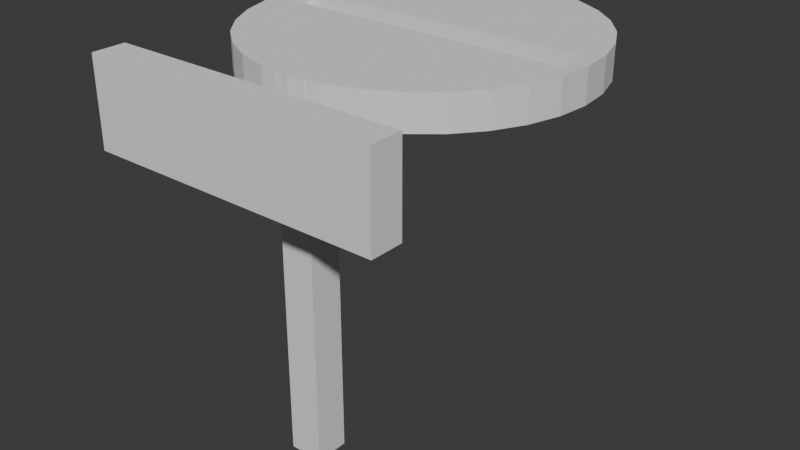 # Source: module_cap_0601.blend  (saved by Blender 4.4.30; exported with 4.5.12 LTS)
import bpy
from mathutils import Matrix  # noqa: F401  (used for matrix-valued properties, if any)

bpy.ops.wm.read_factory_settings(use_empty=True)
scene = bpy.context.scene
scene.name = 'Scene'

# ---- collections
col_collection = bpy.data.collections.new('Collection'); scene.collection.children.link(col_collection)

# ---- world
world_world = bpy.data.worlds.new('World'); scene.world = world_world
world_world.use_nodes = True; world_world.node_tree.nodes.clear()
_N = world_world.node_tree.nodes; _L = world_world.node_tree.links
n0 = _N.new('ShaderNodeOutputWorld'); n0.name = 'World Output'; n0.location = (300, 300)
n1 = _N.new('ShaderNodeBackground'); n1.name = 'Background'; n1.location = (10, 300)
n1.inputs[0].default_value = (0.05088, 0.05088, 0.05088, 1.0)
_L.new(n1.outputs[0], n0.inputs[0])
n0.is_active_output = True
world_world.color = (0.05088, 0.05088, 0.05088)
world_world.sun_shadow_jitter_overblur = 0.0

# ---- meshes
me_cylinder_001 = bpy.data.meshes.new('Cylinder.001')
me_cylinder_001.from_pydata([(0.0, 1.0, -1.0), (-0.1017, -0.9954, -1.0), (-0.9256, -0.09804, 0.6688), (-0.1017, -0.9954, 14.6), (0.0, 1.0, 1.0), (-0.1017, -0.7954, -1.0), (-0.1017, -0.7954, 14.6), (0.9221, -0.09804, 0.6688), (0.1951, 0.9808, -1.0), (0.09827, -0.9954, -1.0), (-0.9256, 0.1073, 0.6688), (0.09827, -0.9954, 14.6), (0.1951, 0.9808, 1.0), (0.09827, -0.7954, -1.0), (0.09827, -0.7954, 14.6), (0.9221, 0.1073, 0.6688), (0.3827, 0.9239, -1.0), (0.3827, 0.9239, 1.0), (0.5556, 0.8315, -1.0), (0.5556, 0.8315, 1.0), (0.7071, 0.7071, -1.0), (0.7071, 0.7071, 1.0), (0.8315, 0.5556, -1.0), (0.8315, 0.5556, 1.0), (0.9239, 0.3827, -1.0), (0.9239, 0.3827, 1.0), (0.9808, 0.1951, -1.0), (0.9808, 0.1951, 1.0), (1.0, 0.0, -1.0), (1.0, 0.0, 1.0), (0.9808, -0.1951, -1.0), (0.9808, -0.1951, 1.0), (0.9239, -0.3827, -1.0), (0.9239, -0.3827, 1.0), (0.8315, -0.5556, -1.0), (0.8315, -0.5556, 1.0), (0.7071, -0.7071, -1.0), (0.7071, -0.7071, 1.0), (0.5556, -0.8315, -1.0), (0.5556, -0.8315, 1.0), (0.3827, -0.9239, -1.0), (0.3827, -0.9239, 1.0), (0.1951, -0.9808, -1.0), (0.1951, -0.9808, 1.0), (0.0, -1.0, -1.0), (0.0, -1.0, 1.0), (-0.1951, -0.9808, -1.0), (-0.1951, -0.9808, 1.0), (-0.3827, -0.9239, -1.0), (-0.3827, -0.9239, 1.0), (-0.5556, -0.8315, -1.0), (-0.5556, -0.8315, 1.0), (-0.7071, -0.7071, -1.0), (-0.7071, -0.7071, 1.0), (-0.8315, -0.5556, -1.0), (-0.8315, -0.5556, 1.0), (-0.9239, -0.3827, -1.0), (-0.9239, -0.3827, 1.0), (-0.9808, -0.1951, -1.0), (-0.9808, -0.1951, 1.0), (-1.0, 0.0, -1.0), (-1.0, 0.0, 1.0), (-0.9808, 0.1951, -1.0), (-0.9808, 0.1951, 1.0), (-0.9239, 0.3827, -1.0), (-0.9239, 0.3827, 1.0), (-0.8315, 0.5556, -1.0), (-0.8315, 0.5556, 1.0), (-0.7071, 0.7071, -1.0), (-0.7071, 0.7071, 1.0), (-0.5556, 0.8315, -1.0), (-0.5556, 0.8315, 1.0), (-0.3827, 0.9239, -1.0), (-0.3827, 0.9239, 1.0), (-0.1951, 0.9808, -1.0), (-0.1951, 0.9808, 1.0), (-0.9256, 0.1073, -1.0), (0.9221, -0.09804, -1.0), (0.9221, 0.1073, -1.0), (-0.9256, -0.09804, -1.0), (0.04674, -0.9954, 1.0), (0.09827, -0.9903, 1.0), (0.09827, -0.9903, -1.0), (0.04674, -0.9954, -1.0), (-0.1017, -0.99, 1.0), (-0.04674, -0.9954, 1.0), (-0.1017, -0.99, -1.0), (-0.04674, -0.9954, -1.0), (-0.1017, -0.7954, 1.0), (0.09827, -0.7954, 1.0), (-0.1017, -0.7954, -1.0), (0.09827, -0.7954, -1.0), (-0.1017, -0.9954, 20.93), (-0.1017, -0.7954, 20.93), (0.09827, -0.7954, 20.93), (0.09827, -0.9954, 20.93)], [], [(0, 4, 12, 8), (8, 12, 17, 16), (16, 17, 19, 18), (18, 19, 21, 20), (20, 21, 23, 22), (22, 23, 25, 24), (24, 25, 27, 26), (26, 27, 29, 28), (28, 29, 31, 30), (30, 31, 33, 32), (32, 33, 35, 34), (34, 35, 37, 36), (36, 37, 39, 38), (38, 39, 41, 40), (40, 41, 43, 42), (45, 44, 83, 80), (42, 43, 81, 82), (47, 46, 86, 84), (44, 45, 85, 87), (46, 47, 49, 48), (48, 49, 51, 50), (50, 51, 53, 52), (52, 53, 55, 54), (54, 55, 57, 56), (56, 57, 59, 58), (58, 59, 61, 60), (60, 61, 63, 62), (62, 63, 65, 64), (64, 65, 67, 66), (66, 67, 69, 68), (68, 69, 71, 70), (70, 71, 73, 72), (81, 43, 41, 39, 37, 35, 33, 31, 29, 27, 25, 23, 21, 19, 17, 12, 4, 75, 73, 71, 69, 67, 65, 63, 61, 59, 57, 55, 53, 51, 49, 47, 84, 88, 89), (45, 80, 85), (72, 73, 75, 74), (74, 75, 4, 0), (74, 0, 8, 16, 18, 20, 22, 24, 26, 78, 76, 62, 64, 66, 68, 70, 72), (83, 44, 87), (46, 48, 50, 52, 54, 56, 58, 60, 62, 76, 79, 77, 78, 26, 28, 30, 32, 34, 36, 38, 40, 42, 82, 91, 90, 86), (2, 10, 15, 7), (78, 15, 10, 76), (2, 7, 77, 79), (76, 10, 2, 79), (77, 7, 15, 78), (90, 5, 1, 3, 6, 88, 84, 86), (88, 6, 14, 89), (13, 5, 90, 91), (89, 14, 11, 9, 13, 91, 82, 81), (87, 1, 9, 83), (83, 9, 11, 3, 1, 87, 85, 80), (5, 13, 9, 1), (3, 11, 95, 92), (94, 93, 92, 95), (11, 14, 94, 95), (14, 6, 93, 94), (6, 3, 92, 93)])
_uv = me_cylinder_001.uv_layers.new(name='UVMap')
_uv.uv.foreach_set('vector', [1.0, 0.5, 1.0, 1.0, 0.9688, 1.0, 0.9688, 0.5, 0.9688, 0.5, 0.9688, 1.0, 0.9375, 1.0, 0.9375, 0.5, 0.9375, 0.5, 0.9375, 1.0, 0.9062, 1.0, 0.9062, 0.5, 0.9062, 0.5, 0.9062, 1.0, 0.875, 1.0, 0.875, 0.5, 0.875, 0.5, 0.875, 1.0, 0.8438, 1.0, 0.8438, 0.5, 0.8438, 0.5, 0.8438, 1.0, 0.8125, 1.0, 0.8125, 0.5, 0.8125, 0.5, 0.8125, 1.0, 0.7812, 1.0, 0.7812, 0.5, 0.7812, 0.5, 0.7812, 1.0, 0.75, 1.0, 0.75, 0.5, 0.75, 0.5, 0.75, 1.0, 0.7188, 1.0, 0.7188, 0.5, 0.7188, 0.5, 0.7188, 1.0, 0.6875, 1.0, 0.6875, 0.5, 0.6875, 0.5, 0.6875, 1.0, 0.6562, 1.0, 0.6562, 0.5, 0.6562, 0.5, 0.6562, 1.0, 0.625, 1.0, 0.625, 0.5, 0.625, 0.5, 0.625, 1.0, 0.5938, 1.0, 0.5938, 0.5, 0.5938, 0.5, 0.5938, 1.0, 0.5625, 1.0, 0.5625, 0.5, 0.5625, 0.5, 0.5625, 1.0, 0.5312, 1.0, 0.5312, 0.5, 0.5, 1.0, 0.5, 0.5, 0.5075, 0.5, 0.5075, 1.0, 0.5312, 0.5, 0.5312, 1.0, 0.5157, 1.0, 0.5157, 0.5, 0.4688, 1.0, 0.4688, 0.5, 0.4837, 0.5, 0.4837, 1.0, 0.5, 0.5, 0.5, 1.0, 0.4925, 1.0, 0.4925, 0.5, 0.4688, 0.5, 0.4688, 1.0, 0.4375, 1.0, 0.4375, 0.5, 0.4375, 0.5, 0.4375, 1.0, 0.4062, 1.0, 0.4062, 0.5, 0.4062, 0.5, 0.4062, 1.0, 0.375, 1.0, 0.375, 0.5, 0.375, 0.5, 0.375, 1.0, 0.3438, 1.0, 0.3438, 0.5, 0.3438, 0.5, 0.3438, 1.0, 0.3125, 1.0, 0.3125, 0.5, 0.3125, 0.5, 0.3125, 1.0, 0.2812, 1.0, 0.2812, 0.5, 0.2812, 0.5, 0.2812, 1.0, 0.25, 1.0, 0.25, 0.5, 0.25, 0.5, 0.25, 1.0, 0.2188, 1.0, 0.2188, 0.5, 0.2188, 0.5, 0.2188, 1.0, 0.1875, 1.0, 0.1875, 0.5, 0.1875, 0.5, 0.1875, 1.0, 0.1562, 1.0, 0.1562, 0.5, 0.1562, 0.5, 0.1562, 1.0, 0.125, 1.0, 0.125, 0.5, 0.125, 0.5, 0.125, 1.0, 0.09375, 1.0, 0.09375, 0.5, 0.09375, 0.5, 0.09375, 1.0, 0.0625, 1.0, 0.0625, 0.5, 0.2736, 0.01232, 0.2968, 0.01461, 0.3418, 0.02827, 0.3833, 0.05045, 0.4197, 0.08029, 0.4496, 0.1167, 0.4717, 0.1582, 0.4854, 0.2032, 0.49, 0.25, 0.4854, 0.2968, 0.4717, 0.3418, 0.4496, 0.3833, 0.4197, 0.4197, 0.3833, 0.4496, 0.3418, 0.4717, 0.2968, 0.4854, 0.25, 0.49, 0.2032, 0.4854, 0.1582, 0.4717, 0.1167, 0.4496, 0.08029, 0.4197, 0.05045, 0.3833, 0.02827, 0.3418, 0.01461, 0.2968, 0.01, 0.25, 0.01461, 0.2032, 0.02827, 0.1582, 0.05045, 0.1167, 0.08029, 0.08029, 0.1167, 0.05045, 0.1582, 0.02827, 0.2032, 0.01461, 0.2256, 0.0124, 0.2256, 0.0591, 0.2736, 0.0591, 0.25, 0.01, 0.2612, 0.0111, 0.2388, 0.0111, 0.0625, 0.5, 0.0625, 1.0, 0.03125, 1.0, 0.03125, 0.5, 0.03125, 0.5, 0.03125, 1.0, 0.0, 1.0, 0.0, 0.5, 0.7032, 0.4854, 0.75, 0.49, 0.7968, 0.4854, 0.8418, 0.4717, 0.8833, 0.4496, 0.9197, 0.4197, 0.9496, 0.3833, 0.9717, 0.3418, 0.9854, 0.2968, 0.9713, 0.2757, 0.5279, 0.2757, 0.5146, 0.2968, 0.5283, 0.3418, 0.5504, 0.3833, 0.5803, 0.4197, 0.6167, 0.4496, 0.6582, 0.4717, 0.7612, 0.0111, 0.75, 0.01, 0.7388, 0.0111, 0.7032, 0.01461, 0.6582, 0.02827, 0.6167, 0.05045, 0.5803, 0.08029, 0.5504, 0.1167, 0.5283, 0.1582, 0.5146, 0.2032, 0.51, 0.25, 0.5146, 0.2968, 0.5279, 0.2757, 0.5279, 0.2265, 0.9713, 0.2265, 0.9713, 0.2757, 0.9854, 0.2968, 0.99, 0.25, 0.9854, 0.2032, 0.9717, 0.1582, 0.9496, 0.1167, 0.9197, 0.08029, 0.8833, 0.05045, 0.8418, 0.02827, 0.7968, 0.01461, 0.7736, 0.01232, 0.7736, 0.0591, 0.7256, 0.0591, 0.7256, 0.0124, 0.375, 0.0, 0.375, 0.25, 0.375, 0.25, 0.375, 0.0, 0.625, 0.3282, 0.625, 0.25, 0.375, 0.25, 0.375, 0.3282, 0.375, 1.0, 0.625, 1.0, 0.625, 0.9218, 0.375, 0.9218, 0.125, 0.5, 0.125, 0.5, 0.125, 0.75, 0.125, 0.75, 0.625, 0.75, 0.625, 0.75, 0.625, 0.5, 0.625, 0.5, 0.375, 0.25, 0.375, 0.25, 0.375, 0.0, 0.625, 0.0, 0.625, 0.25, 0.4071, 0.25, 0.4071, 0.00677, 0.375, 0.00677, 0.4071, 0.25, 0.625, 0.25, 0.625, 0.5, 0.4071, 0.5, 0.375, 0.5, 0.375, 0.25, 0.375, 0.25, 0.375, 0.5, 0.4071, 0.5, 0.625, 0.5, 0.625, 0.75, 0.375, 0.75, 0.375, 0.5, 0.375, 0.5, 0.375, 0.7437, 0.4071, 0.7437, 0.375, 0.9313, 0.375, 1.0, 0.375, 0.75, 0.375, 0.8144, 0.375, 0.8144, 0.375, 0.75, 0.625, 0.75, 0.625, 1.0, 0.375, 1.0, 0.375, 0.9313, 0.4071, 0.9313, 0.4071, 0.8144, 0.125, 0.5, 0.375, 0.5, 0.375, 0.75, 0.125, 0.75, 0.625, 1.0, 0.625, 0.75, 0.625, 0.75, 0.625, 1.0, 0.625, 0.5, 0.875, 0.5, 0.875, 0.75, 0.625, 0.75, 0.625, 0.75, 0.625, 0.5, 0.625, 0.5, 0.625, 0.75, 0.625, 0.5, 0.625, 0.25, 0.625, 0.25, 0.625, 0.5, 0.625, 0.25, 0.625, 0.0, 0.625, 0.0, 0.625, 0.25])
me_cylinder_001.update()
me_cube_001 = bpy.data.meshes.new('Cube.001')
me_cube_001.from_pydata([(-1.0, -1.0, -1.0), (-1.0, -1.0, 1.0), (-1.0, 1.0, -1.0), (-1.0, 1.0, 1.0), (1.0, -1.0, -1.0), (1.0, -1.0, 1.0), (1.0, 1.0, -1.0), (1.0, 1.0, 1.0)], [], [(0, 1, 3, 2), (2, 3, 7, 6), (6, 7, 5, 4), (4, 5, 1, 0), (2, 6, 4, 0), (7, 3, 1, 5)])
_uv = me_cube_001.uv_layers.new(name='UVMap')
_uv.uv.foreach_set('vector', [0.375, 0.0, 0.625, 0.0, 0.625, 0.25, 0.375, 0.25, 0.375, 0.25, 0.625, 0.25, 0.625, 0.5, 0.375, 0.5, 0.375, 0.5, 0.625, 0.5, 0.625, 0.75, 0.375, 0.75, 0.375, 0.75, 0.625, 0.75, 0.625, 1.0, 0.375, 1.0, 0.125, 0.5, 0.375, 0.5, 0.375, 0.75, 0.125, 0.75, 0.625, 0.5, 0.875, 0.5, 0.875, 0.75, 0.625, 0.75])
me_cube_001.update()

# ---- objects
ob_cylinder_001 = bpy.data.objects.new('Cylinder.001', me_cylinder_001)
ob_cube_002 = bpy.data.objects.new('Cube.002', me_cube_001)

# ---- transforms, parenting, visibility, modifiers, constraints
ob_cylinder_001.location = (-1.0, 0.0, 0.0)
ob_cylinder_001.rotation_euler = (0.0, 3.142, 0.0)
ob_cylinder_001.scale = (1.0, 1.0, 0.1)
ob_cube_002.location = (-1.064, -1.278, -0.16)
ob_cube_002.rotation_euler = (0.0, 1.571, 0.0)
ob_cube_002.scale = (0.26, 0.1, 0.9)

# ---- collection membership
col_collection.objects.link(ob_cylinder_001)
col_collection.objects.link(ob_cube_002)

# ---- scene / render settings (as saved in the file)
scene.frame_start = 1; scene.frame_end = 250; scene.frame_set(1)
scene.render.engine = 'BLENDER_EEVEE_NEXT'
bpy.context.view_layer.update()

# ---- added for rendering (the .blend has no active camera and no usable light): camera, sun
cam_auto = bpy.data.cameras.new('AutoCamera')
cam_auto.lens = 50.0
cam_auto.sensor_width = 36.0
cam_auto.clip_end = 1000.0
ob_auto_camera = bpy.data.objects.new('AutoCamera', cam_auto)
scene.collection.objects.link(ob_auto_camera)
ob_auto_camera.location = (2.51877, -4.41164, 1.81866)
ob_auto_camera.rotation_euler = (1.09748, -7.21219e-08, 0.694738)
scene.camera = ob_auto_camera
light_auto_sun = bpy.data.lights.new('AutoSun', 'SUN')
light_auto_sun.energy = 3.0
light_auto_sun.angle = 0.0523599
ob_auto_sun = bpy.data.objects.new('AutoSun', light_auto_sun)
scene.collection.objects.link(ob_auto_sun)
ob_auto_sun.rotation_euler = (0.872665, 0.174533, 0.523599)
bpy.context.view_layer.update()
